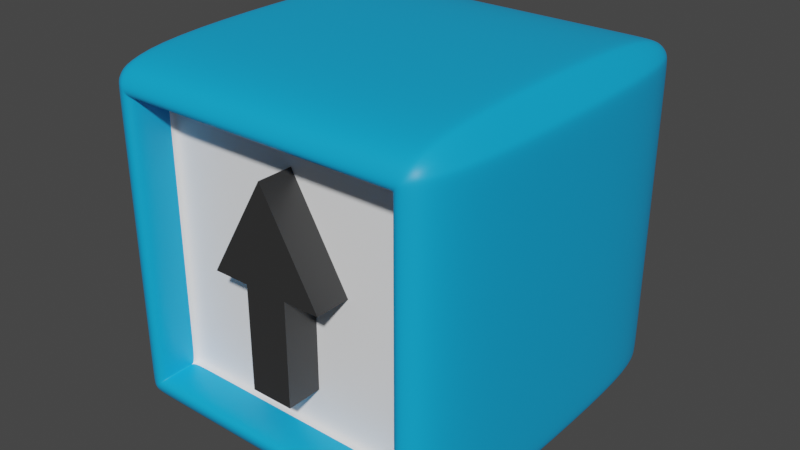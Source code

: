 # Source: BlockArrow.blend  (saved by Blender 2.80.75; exported with 4.5.12 LTS)
import bpy
from mathutils import Matrix  # noqa: F401  (used for matrix-valued properties, if any)

bpy.ops.wm.read_factory_settings(use_empty=True)
scene = bpy.context.scene
scene.name = 'Scene'

# ---- collections
col_collection = bpy.data.collections.new('Collection'); scene.collection.children.link(col_collection)

# ---- materials (node trees are filled in below, after node groups)
mat_highlight = bpy.data.materials.new('Highlight')
mat_highlight.use_transparent_shadow = False
mat_base_001 = bpy.data.materials.new('Base.001')
mat_base_001.use_transparent_shadow = False
mat_base = bpy.data.materials.new('Base')
mat_base.alpha_threshold = 0.0
mat_base.use_transparent_shadow = False
mat_base.line_color = (0.0, 0.0, 0.0, 1.0)

# ---- material node trees
mat_highlight.use_nodes = True; mat_highlight.node_tree.nodes.clear()
_N = mat_highlight.node_tree.nodes; _L = mat_highlight.node_tree.links
n0 = _N.new('ShaderNodeOutputMaterial'); n0.name = 'Material Output'; n0.location = (300, 300)
n1 = _N.new('ShaderNodeBsdfPrincipled'); n1.name = 'Principled BSDF'; n1.location = (10, 300)
n1.distribution = 'GGX'
n1.subsurface_method = 'BURLEY'
n1.inputs[0].default_value = (0.003611, 0.3936, 0.8, 1.0)
n1.inputs[3].default_value = 1.45
n1.inputs[27].default_value = (0.0, 0.0, 0.0, 1.0)
n1.inputs[28].default_value = 1.0
_L.new(n1.outputs[0], n0.inputs[0])
n0.is_active_output = True
mat_base_001.use_nodes = True; mat_base_001.node_tree.nodes.clear()
_N = mat_base_001.node_tree.nodes; _L = mat_base_001.node_tree.links
n0 = _N.new('ShaderNodeOutputMaterial'); n0.name = 'Material Output'; n0.location = (300, 300)
n1 = _N.new('ShaderNodeBsdfPrincipled'); n1.name = 'Principled BSDF'; n1.location = (10, 300)
n1.distribution = 'GGX'
n1.subsurface_method = 'BURLEY'
n1.inputs[0].default_value = (1.0, 1.0, 1.0, 1.0)
n1.inputs[3].default_value = 1.45
n1.inputs[27].default_value = (0.0, 0.0, 0.0, 1.0)
n1.inputs[28].default_value = 1.0
_L.new(n1.outputs[0], n0.inputs[0])
n0.is_active_output = True
mat_base.use_nodes = True; mat_base.node_tree.nodes.clear()
_N = mat_base.node_tree.nodes; _L = mat_base.node_tree.links
n0 = _N.new('ShaderNodeOutputMaterial'); n0.name = 'Material Output'; n0.location = (300, 300)
n1 = _N.new('ShaderNodeBsdfPrincipled'); n1.name = 'Principled BSDF'; n1.location = (10, 300)
n1.distribution = 'GGX'
n1.subsurface_method = 'BURLEY'
n1.inputs[0].default_value = (0.03106, 0.03106, 0.03106, 1.0)
n1.inputs[2].default_value = 0.4
n1.inputs[3].default_value = 1.45
n1.inputs[27].default_value = (0.0, 0.0, 0.0, 1.0)
n1.inputs[28].default_value = 1.0
_L.new(n1.outputs[0], n0.inputs[0])
n0.is_active_output = True

# ---- world
world_world = bpy.data.worlds.new('World'); scene.world = world_world
world_world.use_nodes = True; world_world.node_tree.nodes.clear()
_N = world_world.node_tree.nodes; _L = world_world.node_tree.links
n0 = _N.new('ShaderNodeOutputWorld'); n0.name = 'World Output'; n0.location = (300, 300)
n1 = _N.new('ShaderNodeBackground'); n1.name = 'Background'; n1.location = (10, 300)
n1.inputs[0].default_value = (0.05088, 0.05088, 0.05088, 1.0)
_L.new(n1.outputs[0], n0.inputs[0])
n0.is_active_output = True
world_world.color = (0.05088, 0.05088, 0.05088)
world_world.use_sun_shadow = False
world_world.sun_shadow_jitter_overblur = 0.0

# ---- meshes
me_cube = bpy.data.meshes.new('Cube')
me_cube.from_pydata([(0.8487, 1.0, 0.8487), (0.8487, 0.8487, 1.0), (1.0, 0.7578, 0.7578), (0.8487, 0.8487, -1.0), (0.8487, 1.0, -0.8487), (1.0, 0.7578, -0.7578), (1.0, -0.7578, 0.7578), (0.8487, -0.8487, 1.0), (0.8487, -1.0, 0.8487), (1.0, -0.7578, -0.7578), (0.8487, -1.0, -0.8487), (0.8487, -0.8487, -1.0), (-0.8487, 1.0, 0.8487), (-1.0, 0.8487, 0.8487), (-0.8487, 0.8487, 1.0), (-1.0, 0.8487, -0.8487), (-0.8487, 1.0, -0.8487), (-0.8487, 0.8487, -1.0), (-1.0, -0.8487, 0.8487), (-0.8487, -1.0, 0.8487), (-0.8487, -0.8487, 1.0), (-0.8487, -0.8487, -1.0), (-0.8487, -1.0, -0.8487), (-1.0, -0.8487, -0.8487), (1.0, 0.8487, 0.8487), (1.0, 0.8487, -0.8487), (1.0, -0.8487, -0.8487), (1.0, -0.8487, 0.8487), (0.7445, 0.7578, 0.7578), (0.7445, 0.7578, -0.7578), (0.7445, -0.7578, 0.7578), (0.7445, -0.7578, -0.7578), (-0.8487, -0.8305, -1.0), (-1.0, -0.8305, -0.8487), (0.8487, -0.8305, 1.0), (1.0, -0.8305, 0.8487), (-0.8487, -0.8305, 1.0), (-1.0, -0.8305, 0.8487), (0.8487, -0.8305, -1.0), (1.0, -0.8305, -0.8487), (1.0, -0.7416, 0.7578), (1.0, -0.7416, -0.7578), (0.7445, -0.7416, 0.7578), (0.7445, -0.7416, -0.7578), (-1.0, 0.8297, -0.8487), (1.0, 0.8297, 0.8487), (-0.8487, 0.8297, 1.0), (0.8487, 0.8297, -1.0), (1.0, 0.7409, 0.7578), (0.7445, 0.7409, 0.7578), (-0.8487, 0.8297, -1.0), (0.8487, 0.8297, 1.0), (-1.0, 0.8297, 0.8487), (1.0, 0.8297, -0.8487), (1.0, 0.7409, -0.7578), (0.7445, 0.7409, -0.7578), (1.0, 0.8487, 0.8297), (0.8487, 1.0, 0.8297), (-0.8487, -1.0, 0.8297), (-1.0, -0.8487, 0.8297), (0.8487, -1.0, 0.8297), (1.0, -0.8487, 0.8297), (-0.8487, 1.0, 0.8297), (-1.0, 0.8487, 0.8297), (1.0, 0.7578, 0.7409), (1.0, -0.7578, 0.7409), (0.7445, 0.7578, 0.7409), (0.7445, -0.7578, 0.7409), (0.7445, -0.7416, 0.7409), (-1.0, -0.8305, 0.8297), (0.7445, 0.7409, 0.7409), (-1.0, 0.8297, 0.8297), (1.0, 0.8487, -0.8319), (-1.0, -0.8487, -0.8319), (0.8487, -1.0, -0.8319), (-0.8487, 1.0, -0.8319), (1.0, 0.7578, -0.7428), (0.7445, 0.7578, -0.7428), (0.7445, -0.7416, -0.7428), (-1.0, -0.8305, -0.8319), (0.7445, 0.7409, -0.7428), (-1.0, 0.8297, -0.8319), (0.8487, 1.0, -0.8319), (-0.8487, -1.0, -0.8319), (1.0, -0.8487, -0.8319), (-1.0, 0.8487, -0.8319), (1.0, -0.7578, -0.7428), (0.7445, -0.7578, -0.7428)], [], [(32, 38, 11, 21), (71, 52, 13, 63), (60, 8, 19, 58), (34, 36, 20, 7), (86, 9, 31, 87), (0, 1, 24), (3, 4, 25), (27, 7, 8), (26, 10, 11), (12, 13, 14), (15, 16, 17), (18, 19, 20), (21, 22, 23), (32, 21, 23, 33), (3, 17, 16, 4), (72, 25, 4, 82), (58, 19, 18, 59), (74, 10, 26, 84), (75, 16, 15, 85), (7, 20, 19, 8), (34, 7, 27, 35), (21, 11, 10, 22), (46, 14, 13, 52), (14, 1, 0, 12), (47, 3, 25, 53), (62, 12, 0, 57), (76, 5, 25, 72), (65, 6, 27, 61), (48, 2, 24, 45), (41, 9, 26, 39), (68, 42, 30, 67), (40, 6, 30, 42), (64, 2, 28, 66), (54, 5, 29, 55), (9, 41, 43, 31), (48, 40, 42, 49), (70, 49, 42, 68), (54, 41, 39, 53), (6, 40, 35, 27), (11, 38, 39, 26), (20, 36, 37, 18), (51, 34, 35, 45), (50, 32, 33, 44), (51, 46, 36, 34), (59, 18, 37, 69), (50, 47, 38, 32), (17, 3, 47, 50), (1, 14, 46, 51), (17, 50, 44, 15), (1, 51, 45, 24), (5, 54, 53, 25), (66, 28, 49, 70), (2, 48, 49, 28), (41, 54, 55, 43), (40, 48, 45, 35), (38, 47, 53, 39), (36, 46, 52, 37), (69, 37, 52, 71), (79, 69, 71, 81), (77, 66, 70, 80), (73, 59, 69, 79), (80, 70, 68, 78), (76, 64, 66, 77), (78, 68, 67, 87), (86, 65, 61, 84), (2, 64, 56, 24), (75, 62, 57, 82), (12, 62, 63, 13), (8, 60, 61, 27), (83, 58, 59, 73), (24, 56, 57, 0), (6, 65, 67, 30), (74, 60, 58, 83), (81, 71, 63, 85), (44, 81, 85, 15), (10, 74, 83, 22), (22, 83, 73, 23), (16, 75, 82, 4), (9, 86, 84, 26), (43, 78, 87, 31), (5, 76, 77, 29), (55, 80, 78, 43), (23, 73, 79, 33), (29, 77, 80, 55), (33, 79, 81, 44), (64, 76, 72, 56), (62, 75, 85, 63), (60, 74, 84, 61), (56, 72, 82, 57), (65, 86, 87, 67)])
me_cube.polygons.foreach_set('use_smooth', [True] * 90)
me_cube.polygons.foreach_set('material_index', [0, 0, 0, 0, 0, 0, 0, 0, 0, 0, 0, 0, 0, 0, 0, 0, 0, 0, 0, 0, 0, 0, 0, 0, 0, 0, 0, 0, 0, 0, 1, 0, 0, 0, 0, 0, 1, 0, 0, 0, 0, 0, 0, 0, 0, 0, 0, 0, 0, 0, 0, 1, 0, 0, 0, 0, 0, 0, 0, 1, 0, 1, 0, 1, 0, 0, 0, 0, 0, 0, 0, 0, 0, 0, 0, 0, 0, 0, 0, 1, 0, 1, 0, 1, 0, 0, 0, 0, 0, 0])
_k = {(0, 24): 0.09804, (0, 1): 0.09804, (1, 24): 0.09804, (3, 25): 0.09804, (3, 4): 0.09804, (4, 25): 0.09804, (8, 27): 0.09804, (7, 27): 0.09804, (7, 8): 0.09804, (11, 26): 0.09804, (10, 26): 0.09804, (10, 11): 0.09804, (12, 14): 0.09804, (12, 13): 0.09804, (13, 14): 0.09804, (15, 17): 0.09804, (15, 16): 0.09804, (16, 17): 0.09804, (18, 20): 0.09804, (18, 19): 0.09804, (19, 20): 0.09804, (21, 23): 0.09804, (21, 22): 0.09804, (22, 23): 0.09804, (21, 32): 0.09804, (15, 44): 0.09804, (3, 17): 0.09804, (4, 16): 0.09804, (25, 72): 0.09804, (0, 57): 0.09804, (19, 58): 0.09804, (23, 73): 0.09804, (10, 74): 0.09804, (27, 61): 0.09804, (16, 75): 0.09804, (13, 63): 0.09804, (7, 20): 0.09804, (8, 19): 0.09804, (7, 34): 0.09804, (24, 45): 0.09804, (11, 21): 0.09804, (10, 22): 0.09804, (14, 46): 0.09804, (18, 37): 0.09804, (1, 14): 0.09804, (0, 12): 0.09804, (3, 47): 0.09804, (26, 39): 0.09804, (5, 76): 0.09804, (6, 65): 0.09804, (2, 48): 0.09804, (9, 41): 0.09804, (2, 24): 0.09804, (5, 25): 0.09804, (9, 26): 0.09804, (6, 27): 0.09804, (29, 77): 0.09804, (30, 67): 0.09804, (28, 49): 0.09804, (31, 43): 0.09804, (9, 31): 0.09804, (6, 30): 0.09804, (2, 28): 0.09804, (5, 29): 0.09804, (32, 50): 0.09804, (23, 33): 0.09804, (34, 51): 0.09804, (27, 35): 0.09804, (20, 36): 0.09804, (37, 52): 0.09804, (11, 38): 0.09804, (39, 53): 0.09804, (6, 40): 0.09804, (41, 54): 0.09804, (30, 42): 0.09804, (43, 55): 0.09804, (41, 43): 0.09804, (40, 42): 0.09804, (43, 78): 0.09804, (39, 41): 0.09804, (35, 40): 0.09804, (38, 39): 0.09804, (36, 37): 0.09804, (34, 35): 0.09804, (32, 33): 0.09804, (34, 36): 0.09804, (33, 79): 0.09804, (32, 38): 0.09804, (33, 44): 0.09804, (35, 45): 0.09804, (36, 46): 0.09804, (38, 47): 0.09804, (40, 48): 0.09804, (42, 49): 0.09804, (17, 50): 0.09804, (1, 51): 0.09804, (13, 52): 0.09804, (25, 53): 0.09804, (5, 54): 0.09804, (29, 55): 0.09804, (47, 50): 0.09804, (46, 51): 0.09804, (44, 50): 0.09804, (45, 51): 0.09804, (53, 54): 0.09804, (55, 80): 0.09804, (48, 49): 0.09804, (54, 55): 0.09804, (45, 48): 0.09804, (47, 53): 0.09804, (46, 52): 0.09804, (44, 81): 0.09804, (24, 56): 0.09804, (57, 82): 0.09804, (58, 83): 0.09804, (18, 59): 0.09804, (8, 60): 0.09804, (61, 84): 0.09804, (12, 62): 0.09804, (63, 85): 0.09804, (2, 64): 0.09804, (65, 86): 0.09804, (28, 66): 0.09804, (67, 87): 0.09804, (42, 68): 0.09804, (37, 69): 0.09804, (49, 70): 0.09804, (52, 71): 0.09804, (69, 71): 0.09804, (66, 70): 0.09804, (59, 69): 0.09804, (68, 70): 0.09804, (64, 66): 0.09804, (67, 68): 0.09804, (61, 65): 0.09804, (56, 64): 0.09804, (57, 62): 0.09804, (62, 63): 0.09804, (60, 61): 0.09804, (58, 59): 0.09804, (56, 57): 0.09804, (65, 67): 0.09804, (58, 60): 0.09804, (63, 71): 0.09804, (56, 72): 0.09804, (59, 73): 0.09804, (60, 74): 0.09804, (62, 75): 0.09804, (64, 76): 0.09804, (66, 77): 0.09804, (68, 78): 0.09804, (69, 79): 0.09804, (70, 80): 0.09804, (71, 81): 0.09804, (4, 82): 0.09804, (22, 83): 0.09804, (26, 84): 0.09804, (15, 85): 0.09804, (9, 86): 0.09804, (31, 87): 0.09804, (81, 85): 0.09804, (74, 83): 0.09804, (73, 83): 0.09804, (75, 82): 0.09804, (84, 86): 0.09804, (78, 87): 0.09804, (76, 77): 0.09804, (78, 80): 0.09804, (73, 79): 0.09804, (77, 80): 0.09804, (79, 81): 0.09804, (72, 76): 0.09804, (75, 85): 0.09804, (74, 84): 0.09804, (72, 82): 0.09804, (86, 87): 0.09804}
me_cube.attributes.new('crease_edge', 'FLOAT', 'EDGE').data.foreach_set('value', [_k.get((min(e.vertices), max(e.vertices)), 0.0) for e in me_cube.edges])
_uv = me_cube.uv_layers.new(name='UVMap')
_uv.uv.foreach_set('vector', [0.3939, 0.9788, 0.6061, 0.9788, 0.6061, 0.9811, 0.3939, 0.9811, 0.6037, 0.7287, 0.6061, 0.7287, 0.6061, 0.7311, 0.6037, 0.7311, 0.6037, 0.2689, 0.6061, 0.2689, 0.6061, 0.4811, 0.6037, 0.4811, 0.3939, 0.2288, 0.6061, 0.2288, 0.6061, 0.2311, 0.3939, 0.2311, 0.1571, 0.7197, 0.1553, 0.7197, 0.1553, 0.7197, 0.1571, 0.7197, 0.8561, 0.7311, 0.875, 0.7311, 0.8561, 0.75, 0.6061, 0.7689, 0.6061, 0.75, 0.625, 0.7689, 0.3561, 0.7311, 0.375, 0.7311, 0.3561, 0.75, 0.1439, 0.7311, 0.1439, 0.75, 0.125, 0.7311, 0.8561, 0.5189, 0.8561, 0.5, 0.875, 0.5189, 0.3939, 0.7311, 0.3939, 0.75, 0.375, 0.7311, 0.6061, 0.5189, 0.6061, 0.5, 0.625, 0.5189, 0.3939, 0.9811, 0.3939, 1.0, 0.375, 0.9811, 0.3939, 0.9788, 0.3939, 0.9811, 0.375, 0.9811, 0.375, 0.9788, 0.6061, 0.7689, 0.3939, 0.7689, 0.3939, 0.75, 0.6061, 0.75, 0.146, 0.5189, 0.1439, 0.5189, 0.1439, 0.5, 0.146, 0.5, 0.6037, 0.4811, 0.6061, 0.4811, 0.6061, 0.5189, 0.6037, 0.5189, 0.396, 0.2689, 0.3939, 0.2689, 0.3939, 0.25, 0.396, 0.25, 0.646, 0.5189, 0.6439, 0.5189, 0.6439, 0.5, 0.646, 0.5, 0.3939, 0.2311, 0.6061, 0.2311, 0.6061, 0.25, 0.3939, 0.25, 0.3939, 0.2288, 0.3939, 0.2311, 0.375, 0.2311, 0.375, 0.2288, 0.3939, 0.9811, 0.6061, 0.9811, 0.6061, 1.0, 0.3939, 1.0, 0.6061, 0.02129, 0.6061, 0.01891, 0.625, 0.01891, 0.625, 0.02129, 0.6061, 0.01891, 0.3939, 0.01891, 0.3939, 0.0, 0.6061, 0.0, 0.6061, 0.7713, 0.6061, 0.7689, 0.625, 0.7689, 0.625, 0.7713, 0.8537, 0.5189, 0.8561, 0.5189, 0.8561, 0.7311, 0.8537, 0.7311, 0.1571, 0.5303, 0.1553, 0.5303, 0.1439, 0.5189, 0.146, 0.5189, 0.3426, 0.7197, 0.3447, 0.7197, 0.3561, 0.7311, 0.3537, 0.7311, 0.3447, 0.5324, 0.3447, 0.5303, 0.3561, 0.5189, 0.3561, 0.5213, 0.1553, 0.7177, 0.1553, 0.7197, 0.1439, 0.7311, 0.1439, 0.7288, 0.3426, 0.7177, 0.3447, 0.7177, 0.3447, 0.7197, 0.3426, 0.7197, 0.3447, 0.7177, 0.3447, 0.7197, 0.3447, 0.7197, 0.3447, 0.7177, 0.3426, 0.5303, 0.3447, 0.5303, 0.3447, 0.5303, 0.3426, 0.5303, 0.1553, 0.5324, 0.1553, 0.5303, 0.1553, 0.5303, 0.1553, 0.5324, 0.1553, 0.7197, 0.1553, 0.7177, 0.1553, 0.7177, 0.1553, 0.7197, 0.3447, 0.5324, 0.3447, 0.7177, 0.3447, 0.7177, 0.3447, 0.5324, 0.3426, 0.5324, 0.3447, 0.5324, 0.3447, 0.7177, 0.3426, 0.7177, 0.1553, 0.5324, 0.1553, 0.7177, 0.1439, 0.7288, 0.1439, 0.5213, 0.3447, 0.7197, 0.3447, 0.7177, 0.3561, 0.7288, 0.3561, 0.7311, 0.6061, 0.9811, 0.6061, 0.9788, 0.625, 0.9788, 0.625, 0.9811, 0.6061, 0.2311, 0.6061, 0.2288, 0.625, 0.2288, 0.625, 0.2311, 0.3939, 0.02129, 0.3939, 0.2288, 0.375, 0.2288, 0.375, 0.02129, 0.3939, 0.7713, 0.3939, 0.9788, 0.375, 0.9788, 0.375, 0.7713, 0.3939, 0.02129, 0.6061, 0.02129, 0.6061, 0.2288, 0.3939, 0.2288, 0.6037, 0.5189, 0.6061, 0.5189, 0.6061, 0.5212, 0.6037, 0.5212, 0.3939, 0.7713, 0.6061, 0.7713, 0.6061, 0.9788, 0.3939, 0.9788, 0.3939, 0.7689, 0.6061, 0.7689, 0.6061, 0.7713, 0.3939, 0.7713, 0.3939, 0.01891, 0.6061, 0.01891, 0.6061, 0.02129, 0.3939, 0.02129, 0.3939, 0.7689, 0.3939, 0.7713, 0.375, 0.7713, 0.375, 0.7689, 0.3939, 0.01891, 0.3939, 0.02129, 0.375, 0.02129, 0.375, 0.01891, 0.1553, 0.5303, 0.1553, 0.5324, 0.1439, 0.5213, 0.1439, 0.5189, 0.3426, 0.5303, 0.3447, 0.5303, 0.3447, 0.5324, 0.3426, 0.5324, 0.3447, 0.5303, 0.3447, 0.5324, 0.3447, 0.5324, 0.3447, 0.5303, 0.1553, 0.7177, 0.1553, 0.5324, 0.1553, 0.5324, 0.1553, 0.7177, 0.3447, 0.7177, 0.3447, 0.5324, 0.3561, 0.5213, 0.3561, 0.7288, 0.6061, 0.9788, 0.6061, 0.7713, 0.625, 0.7713, 0.625, 0.9788, 0.6061, 0.2288, 0.6061, 0.02129, 0.625, 0.02129, 0.625, 0.2288, 0.6037, 0.5212, 0.6061, 0.5212, 0.6061, 0.7287, 0.6037, 0.7287, 0.396, 0.5212, 0.6037, 0.5212, 0.6037, 0.7287, 0.396, 0.7287, 0.1571, 0.5303, 0.3426, 0.5303, 0.3426, 0.5324, 0.1571, 0.5324, 0.396, 0.5189, 0.6037, 0.5189, 0.6037, 0.5212, 0.396, 0.5212, 0.1571, 0.5324, 0.3426, 0.5324, 0.3426, 0.7177, 0.1571, 0.7177, 0.1571, 0.5303, 0.3426, 0.5303, 0.3426, 0.5303, 0.1571, 0.5303, 0.1571, 0.7177, 0.3426, 0.7177, 0.3426, 0.7197, 0.1571, 0.7197, 0.1571, 0.7197, 0.3426, 0.7197, 0.3537, 0.7311, 0.146, 0.7311, 0.3447, 0.5303, 0.3426, 0.5303, 0.3537, 0.5189, 0.3561, 0.5189, 0.646, 0.5189, 0.8537, 0.5189, 0.8537, 0.7311, 0.646, 0.7311, 0.8561, 0.5189, 0.8537, 0.5189, 0.8537, 0.5, 0.8561, 0.5, 0.6061, 0.2689, 0.6037, 0.2689, 0.6037, 0.25, 0.6061, 0.25, 0.396, 0.4811, 0.6037, 0.4811, 0.6037, 0.5189, 0.396, 0.5189, 0.3561, 0.5189, 0.3537, 0.5189, 0.3537, 0.5, 0.3561, 0.5, 0.3447, 0.7197, 0.3426, 0.7197, 0.3426, 0.7197, 0.3447, 0.7197, 0.396, 0.2689, 0.6037, 0.2689, 0.6037, 0.4811, 0.396, 0.4811, 0.396, 0.7287, 0.6037, 0.7287, 0.6037, 0.7311, 0.396, 0.7311, 0.3939, 0.7287, 0.396, 0.7287, 0.396, 0.7311, 0.3939, 0.7311, 0.3939, 0.2689, 0.396, 0.2689, 0.396, 0.4811, 0.3939, 0.4811, 0.3939, 0.4811, 0.396, 0.4811, 0.396, 0.5189, 0.3939, 0.5189, 0.6439, 0.5189, 0.646, 0.5189, 0.646, 0.7311, 0.6439, 0.7311, 0.1553, 0.7197, 0.1571, 0.7197, 0.146, 0.7311, 0.1439, 0.7311, 0.1553, 0.7177, 0.1571, 0.7177, 0.1571, 0.7197, 0.1553, 0.7197, 0.1553, 0.5303, 0.1571, 0.5303, 0.1571, 0.5303, 0.1553, 0.5303, 0.1553, 0.5324, 0.1571, 0.5324, 0.1571, 0.7177, 0.1553, 0.7177, 0.3939, 0.5189, 0.396, 0.5189, 0.396, 0.5212, 0.3939, 0.5212, 0.1553, 0.5303, 0.1571, 0.5303, 0.1571, 0.5324, 0.1553, 0.5324, 0.3939, 0.5212, 0.396, 0.5212, 0.396, 0.7287, 0.3939, 0.7287, 0.3426, 0.5303, 0.1571, 0.5303, 0.146, 0.5189, 0.3537, 0.5189, 0.8537, 0.5189, 0.646, 0.5189, 0.646, 0.5, 0.8537, 0.5, 0.6037, 0.2689, 0.396, 0.2689, 0.396, 0.25, 0.6037, 0.25, 0.3537, 0.5189, 0.146, 0.5189, 0.146, 0.5, 0.3537, 0.5, 0.3426, 0.7197, 0.1571, 0.7197, 0.1571, 0.7197, 0.3426, 0.7197])
me_cube.materials.append(mat_highlight)
me_cube.materials.append(mat_base_001)
me_cube.use_remesh_preserve_volume = False
me_cube.use_remesh_preserve_attributes = False
me_cube.use_mirror_vertex_groups = False
me_cube.update()
me_cube_001 = bpy.data.meshes.new('Cube.001')
me_cube_001.from_pydata([(-1.0, -1.0, -1.0), (-1.0, -1.0, 1.0), (1.0, -1.0, -1.0), (1.0, -1.0, 1.0), (1.0, -2.697, 1.0), (-1.0, -2.697, 1.0), (-1.0, 0.0, -1.0), (-1.0, 0.0, 1.0), (1.0, 0.0, -1.0), (1.0, 0.0, 1.0), (1.0, 0.0, 2.909), (-1.0, 0.0, 2.909)], [], [(8, 9, 3, 2), (2, 3, 1, 0), (6, 8, 2, 0), (9, 7, 1, 3), (3, 1, 5, 4), (0, 1, 7, 6), (4, 5, 11, 10), (4, 10, 9, 3)])
_uv = me_cube_001.uv_layers.new(name='UVMap')
_uv.uv.foreach_set('vector', [0.375, 0.625, 0.625, 0.625, 0.625, 0.75, 0.375, 0.75, 0.375, 0.75, 0.625, 0.75, 0.625, 1.0, 0.375, 1.0, 0.125, 0.625, 0.375, 0.625, 0.375, 0.75, 0.125, 0.75, 0.625, 0.625, 0.875, 0.625, 0.875, 0.75, 0.625, 0.75, 0.625, 0.75, 0.625, 1.0, 0.625, 1.0, 0.625, 0.75, 0.375, 0.0, 0.625, 0.0, 0.625, 0.125, 0.375, 0.125, 0.625, 0.75, 0.625, 1.0, 0.625, 1.0, 0.625, 0.75, 0.0, 0.0, 0.0, 0.0, 0.0, 0.0, 0.0, 0.0])
me_cube_001.materials.append(mat_base)
me_cube_001.use_remesh_preserve_volume = False
me_cube_001.use_remesh_preserve_attributes = False
me_cube_001.use_mirror_vertex_groups = False
me_cube_001.update()

# ---- objects
ob_cube = bpy.data.objects.new('Cube', me_cube)
ob_arrow = bpy.data.objects.new('Arrow', me_cube_001)

# ---- transforms, parenting, visibility, modifiers, constraints
ob_cube.location = (0.0, 0.0, 0.0)
ob_cube.rotation_euler = (0.0, -0.0, -1.571)
ob_cube.lock_rotations_4d = False
ob_cube.empty_display_type = 'ARROWS'
ob_cube.lineart.crease_threshold = 0.0
_m = ob_cube.modifiers.new('Subdivision', 'SUBSURF')
_m.uv_smooth = 'PRESERVE_CORNERS'
_m.levels = 3
_m.render_levels = 3
_m.show_only_control_edges = False
ob_arrow.location = (0.0, -0.8322, -0.2608)
ob_arrow.rotation_euler = (0.0, -0.0, -1.571)
ob_arrow.scale = (0.1092, 0.1194, 0.2889)
ob_arrow.lineart.crease_threshold = 0.0
_m = ob_arrow.modifiers.new('Mirror', 'MIRROR')
_m.use_axis = (False, True, False)
_m.use_clip = True

# ---- collection membership
col_collection.objects.link(ob_cube)
col_collection.objects.link(ob_arrow)

# ---- scene / render settings (as saved in the file)
scene.frame_start = 1; scene.frame_end = 250; scene.frame_set(1)
scene.render.engine = 'BLENDER_EEVEE_NEXT'
scene.cycles.use_denoising = False
scene.cycles.samples = 128
scene.cycles.sampling_pattern = 'TABULATED_SOBOL'
scene.cycles.use_adaptive_sampling = False
scene.cycles.use_light_tree = False
scene.view_settings.view_transform = 'Filmic'
bpy.context.view_layer.update()

# ---- added for rendering (the .blend has no active camera and no usable light): camera, sun
cam_auto = bpy.data.cameras.new('AutoCamera')
cam_auto.lens = 50.0
cam_auto.sensor_width = 36.0
cam_auto.clip_end = 1000.0
ob_auto_camera = bpy.data.objects.new('AutoCamera', cam_auto)
scene.collection.objects.link(ob_auto_camera)
ob_auto_camera.location = (3.20507, -3.84609, 2.56406)
ob_auto_camera.rotation_euler = (1.09748, -7.21219e-08, 0.694738)
scene.camera = ob_auto_camera
light_auto_sun = bpy.data.lights.new('AutoSun', 'SUN')
light_auto_sun.energy = 3.0
light_auto_sun.angle = 0.0523599
ob_auto_sun = bpy.data.objects.new('AutoSun', light_auto_sun)
scene.collection.objects.link(ob_auto_sun)
ob_auto_sun.rotation_euler = (0.872665, 0.174533, 0.523599)
bpy.context.view_layer.update()
